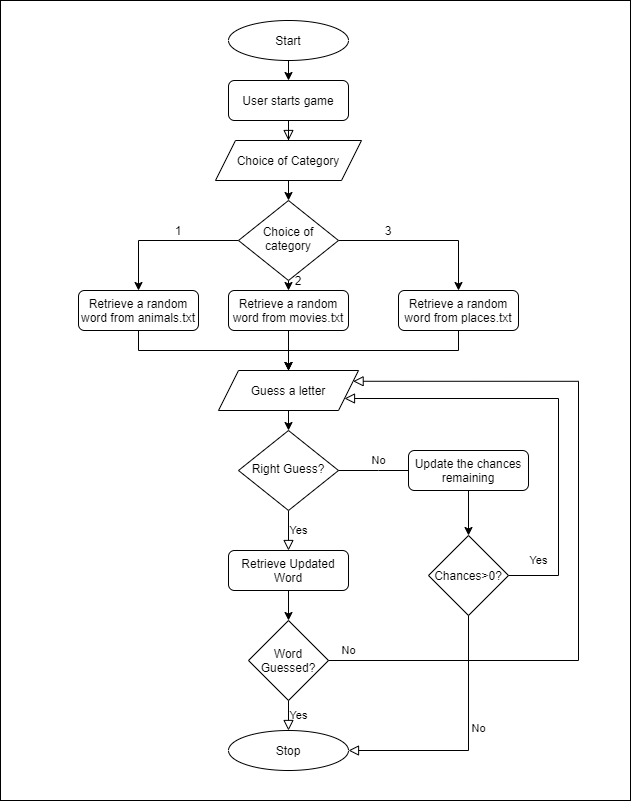

The diagram above was exported from draw.io. Its source (the exported page's mxGraphModel, read from the mxfile embedded in the PNG):
<mxGraphModel dx="852" dy="504" grid="1" gridSize="10" guides="1" tooltips="1" connect="1" arrows="1" fold="1" page="1" pageScale="1" pageWidth="827" pageHeight="1169" background="#ffffff" math="0" shadow="0">
  <root>
    <mxCell id="WIyWlLk6GJQsqaUBKTNV-0" />
    <mxCell id="WIyWlLk6GJQsqaUBKTNV-1" parent="WIyWlLk6GJQsqaUBKTNV-0" />
    <mxCell id="W9CdEtxQChyW8mfHTh3U-36" value="" style="rounded=0;whiteSpace=wrap;html=1;" vertex="1" parent="WIyWlLk6GJQsqaUBKTNV-1">
      <mxGeometry x="40" y="10" width="630" height="800" as="geometry" />
    </mxCell>
    <mxCell id="WIyWlLk6GJQsqaUBKTNV-2" value="" style="rounded=0;html=1;jettySize=auto;orthogonalLoop=1;fontSize=11;endArrow=block;endFill=0;endSize=8;strokeWidth=1;shadow=0;labelBackgroundColor=none;edgeStyle=orthogonalEdgeStyle;entryX=0.5;entryY=0;entryDx=0;entryDy=0;" parent="WIyWlLk6GJQsqaUBKTNV-1" source="WIyWlLk6GJQsqaUBKTNV-3" target="W9CdEtxQChyW8mfHTh3U-18" edge="1">
      <mxGeometry relative="1" as="geometry">
        <mxPoint x="508" y="160" as="targetPoint" />
      </mxGeometry>
    </mxCell>
    <mxCell id="WIyWlLk6GJQsqaUBKTNV-3" value="User starts game" style="rounded=1;whiteSpace=wrap;html=1;fontSize=12;glass=0;strokeWidth=1;shadow=0;" parent="WIyWlLk6GJQsqaUBKTNV-1" vertex="1">
      <mxGeometry x="268" y="90" width="120" height="40" as="geometry" />
    </mxCell>
    <mxCell id="W9CdEtxQChyW8mfHTh3U-0" style="edgeStyle=orthogonalEdgeStyle;rounded=0;orthogonalLoop=1;jettySize=auto;html=1;entryX=0.5;entryY=0;entryDx=0;entryDy=0;" edge="1" parent="WIyWlLk6GJQsqaUBKTNV-1" source="WIyWlLk6GJQsqaUBKTNV-6" target="W9CdEtxQChyW8mfHTh3U-3">
      <mxGeometry relative="1" as="geometry">
        <mxPoint x="188" y="260" as="targetPoint" />
      </mxGeometry>
    </mxCell>
    <mxCell id="W9CdEtxQChyW8mfHTh3U-1" style="edgeStyle=orthogonalEdgeStyle;rounded=0;orthogonalLoop=1;jettySize=auto;html=1;entryX=0.5;entryY=0;entryDx=0;entryDy=0;" edge="1" parent="WIyWlLk6GJQsqaUBKTNV-1" source="WIyWlLk6GJQsqaUBKTNV-6" target="WIyWlLk6GJQsqaUBKTNV-7">
      <mxGeometry relative="1" as="geometry" />
    </mxCell>
    <mxCell id="W9CdEtxQChyW8mfHTh3U-5" style="edgeStyle=orthogonalEdgeStyle;rounded=0;orthogonalLoop=1;jettySize=auto;html=1;exitX=0.5;exitY=1;exitDx=0;exitDy=0;entryX=0.5;entryY=0;entryDx=0;entryDy=0;" edge="1" parent="WIyWlLk6GJQsqaUBKTNV-1" source="WIyWlLk6GJQsqaUBKTNV-6" target="W9CdEtxQChyW8mfHTh3U-6">
      <mxGeometry relative="1" as="geometry">
        <mxPoint x="328" y="270" as="targetPoint" />
      </mxGeometry>
    </mxCell>
    <mxCell id="WIyWlLk6GJQsqaUBKTNV-6" value="Choice of category" style="rhombus;whiteSpace=wrap;html=1;shadow=0;fontFamily=Helvetica;fontSize=12;align=center;strokeWidth=1;spacing=6;spacingTop=-4;" parent="WIyWlLk6GJQsqaUBKTNV-1" vertex="1">
      <mxGeometry x="278" y="210" width="100" height="80" as="geometry" />
    </mxCell>
    <mxCell id="W9CdEtxQChyW8mfHTh3U-10" style="edgeStyle=orthogonalEdgeStyle;rounded=0;orthogonalLoop=1;jettySize=auto;html=1;exitX=0.5;exitY=1;exitDx=0;exitDy=0;entryX=0.5;entryY=0;entryDx=0;entryDy=0;" edge="1" parent="WIyWlLk6GJQsqaUBKTNV-1" source="WIyWlLk6GJQsqaUBKTNV-7" target="W9CdEtxQChyW8mfHTh3U-21">
      <mxGeometry relative="1" as="geometry">
        <mxPoint x="328" y="380" as="targetPoint" />
      </mxGeometry>
    </mxCell>
    <mxCell id="WIyWlLk6GJQsqaUBKTNV-7" value="Retrieve a random word from places.txt" style="rounded=1;whiteSpace=wrap;html=1;fontSize=12;glass=0;strokeWidth=1;shadow=0;" parent="WIyWlLk6GJQsqaUBKTNV-1" vertex="1">
      <mxGeometry x="438" y="300" width="120" height="40" as="geometry" />
    </mxCell>
    <mxCell id="WIyWlLk6GJQsqaUBKTNV-9" value="Yes" style="edgeStyle=orthogonalEdgeStyle;rounded=0;html=1;jettySize=auto;orthogonalLoop=1;fontSize=11;endArrow=block;endFill=0;endSize=8;strokeWidth=1;shadow=0;labelBackgroundColor=none;exitX=0.5;exitY=1;exitDx=0;exitDy=0;" parent="WIyWlLk6GJQsqaUBKTNV-1" source="W9CdEtxQChyW8mfHTh3U-11" target="WIyWlLk6GJQsqaUBKTNV-12" edge="1">
      <mxGeometry y="10" relative="1" as="geometry">
        <mxPoint as="offset" />
        <mxPoint x="508" y="510" as="sourcePoint" />
      </mxGeometry>
    </mxCell>
    <mxCell id="W9CdEtxQChyW8mfHTh3U-14" style="edgeStyle=orthogonalEdgeStyle;rounded=0;orthogonalLoop=1;jettySize=auto;html=1;exitX=0.5;exitY=1;exitDx=0;exitDy=0;entryX=0.5;entryY=0;entryDx=0;entryDy=0;" edge="1" parent="WIyWlLk6GJQsqaUBKTNV-1" target="W9CdEtxQChyW8mfHTh3U-11">
      <mxGeometry relative="1" as="geometry">
        <mxPoint x="328" y="420" as="sourcePoint" />
      </mxGeometry>
    </mxCell>
    <mxCell id="WIyWlLk6GJQsqaUBKTNV-12" value="Retrieve Updated Word" style="rounded=1;whiteSpace=wrap;html=1;fontSize=12;glass=0;strokeWidth=1;shadow=0;" parent="WIyWlLk6GJQsqaUBKTNV-1" vertex="1">
      <mxGeometry x="268" y="560" width="120" height="40" as="geometry" />
    </mxCell>
    <mxCell id="W9CdEtxQChyW8mfHTh3U-2" value="3" style="text;html=1;strokeColor=none;fillColor=none;align=center;verticalAlign=middle;whiteSpace=wrap;rounded=0;" vertex="1" parent="WIyWlLk6GJQsqaUBKTNV-1">
      <mxGeometry x="408" y="230" width="40" height="20" as="geometry" />
    </mxCell>
    <mxCell id="W9CdEtxQChyW8mfHTh3U-8" style="edgeStyle=orthogonalEdgeStyle;rounded=0;orthogonalLoop=1;jettySize=auto;html=1;exitX=0.5;exitY=1;exitDx=0;exitDy=0;entryX=0.5;entryY=0;entryDx=0;entryDy=0;" edge="1" parent="WIyWlLk6GJQsqaUBKTNV-1" source="W9CdEtxQChyW8mfHTh3U-3" target="W9CdEtxQChyW8mfHTh3U-21">
      <mxGeometry relative="1" as="geometry">
        <mxPoint x="328" y="380" as="targetPoint" />
      </mxGeometry>
    </mxCell>
    <mxCell id="W9CdEtxQChyW8mfHTh3U-3" value="Retrieve a random word from animals.txt" style="rounded=1;whiteSpace=wrap;html=1;fontSize=12;glass=0;strokeWidth=1;shadow=0;" vertex="1" parent="WIyWlLk6GJQsqaUBKTNV-1">
      <mxGeometry x="118" y="300" width="120" height="40" as="geometry" />
    </mxCell>
    <mxCell id="W9CdEtxQChyW8mfHTh3U-4" value="1" style="text;html=1;strokeColor=none;fillColor=none;align=center;verticalAlign=middle;whiteSpace=wrap;rounded=0;" vertex="1" parent="WIyWlLk6GJQsqaUBKTNV-1">
      <mxGeometry x="198" y="230" width="40" height="20" as="geometry" />
    </mxCell>
    <mxCell id="W9CdEtxQChyW8mfHTh3U-9" style="edgeStyle=orthogonalEdgeStyle;rounded=0;orthogonalLoop=1;jettySize=auto;html=1;exitX=0.5;exitY=1;exitDx=0;exitDy=0;entryX=0.5;entryY=0;entryDx=0;entryDy=0;" edge="1" parent="WIyWlLk6GJQsqaUBKTNV-1" source="W9CdEtxQChyW8mfHTh3U-6" target="W9CdEtxQChyW8mfHTh3U-21">
      <mxGeometry relative="1" as="geometry">
        <mxPoint x="646" y="409" as="targetPoint" />
      </mxGeometry>
    </mxCell>
    <mxCell id="W9CdEtxQChyW8mfHTh3U-6" value="Retrieve a random word from movies.txt" style="rounded=1;whiteSpace=wrap;html=1;fontSize=12;glass=0;strokeWidth=1;shadow=0;" vertex="1" parent="WIyWlLk6GJQsqaUBKTNV-1">
      <mxGeometry x="268" y="300" width="120" height="40" as="geometry" />
    </mxCell>
    <mxCell id="W9CdEtxQChyW8mfHTh3U-7" value="2" style="text;html=1;strokeColor=none;fillColor=none;align=center;verticalAlign=middle;whiteSpace=wrap;rounded=0;" vertex="1" parent="WIyWlLk6GJQsqaUBKTNV-1">
      <mxGeometry x="318" y="280" width="40" height="20" as="geometry" />
    </mxCell>
    <mxCell id="W9CdEtxQChyW8mfHTh3U-11" value="Right Guess?" style="rhombus;whiteSpace=wrap;html=1;shadow=0;fontFamily=Helvetica;fontSize=12;align=center;strokeWidth=1;spacing=6;spacingTop=-4;" vertex="1" parent="WIyWlLk6GJQsqaUBKTNV-1">
      <mxGeometry x="278" y="440" width="100" height="80" as="geometry" />
    </mxCell>
    <mxCell id="W9CdEtxQChyW8mfHTh3U-13" value="No" style="rounded=0;html=1;jettySize=auto;orthogonalLoop=1;fontSize=11;endArrow=block;endFill=0;endSize=8;strokeWidth=1;shadow=0;labelBackgroundColor=none;edgeStyle=orthogonalEdgeStyle;exitX=1;exitY=0.5;exitDx=0;exitDy=0;" edge="1" parent="WIyWlLk6GJQsqaUBKTNV-1" source="W9CdEtxQChyW8mfHTh3U-11">
      <mxGeometry x="-0.1111" y="10" relative="1" as="geometry">
        <mxPoint as="offset" />
        <mxPoint x="558" y="490" as="sourcePoint" />
        <mxPoint x="468" y="480" as="targetPoint" />
        <Array as="points">
          <mxPoint x="418" y="480" />
          <mxPoint x="418" y="480" />
        </Array>
      </mxGeometry>
    </mxCell>
    <mxCell id="W9CdEtxQChyW8mfHTh3U-17" style="edgeStyle=orthogonalEdgeStyle;rounded=0;orthogonalLoop=1;jettySize=auto;html=1;exitX=0.5;exitY=1;exitDx=0;exitDy=0;entryX=0.5;entryY=0;entryDx=0;entryDy=0;" edge="1" parent="WIyWlLk6GJQsqaUBKTNV-1" source="W9CdEtxQChyW8mfHTh3U-16" target="WIyWlLk6GJQsqaUBKTNV-3">
      <mxGeometry relative="1" as="geometry" />
    </mxCell>
    <mxCell id="W9CdEtxQChyW8mfHTh3U-16" value="Start" style="ellipse;whiteSpace=wrap;html=1;" vertex="1" parent="WIyWlLk6GJQsqaUBKTNV-1">
      <mxGeometry x="268" y="30" width="120" height="40" as="geometry" />
    </mxCell>
    <mxCell id="W9CdEtxQChyW8mfHTh3U-19" style="edgeStyle=orthogonalEdgeStyle;rounded=0;orthogonalLoop=1;jettySize=auto;html=1;exitX=0.5;exitY=1;exitDx=0;exitDy=0;entryX=0.5;entryY=0;entryDx=0;entryDy=0;" edge="1" parent="WIyWlLk6GJQsqaUBKTNV-1" source="W9CdEtxQChyW8mfHTh3U-18" target="WIyWlLk6GJQsqaUBKTNV-6">
      <mxGeometry relative="1" as="geometry" />
    </mxCell>
    <mxCell id="W9CdEtxQChyW8mfHTh3U-18" value="Choice of Category" style="shape=parallelogram;perimeter=parallelogramPerimeter;whiteSpace=wrap;html=1;fixedSize=1;" vertex="1" parent="WIyWlLk6GJQsqaUBKTNV-1">
      <mxGeometry x="255" y="150" width="146" height="40" as="geometry" />
    </mxCell>
    <mxCell id="W9CdEtxQChyW8mfHTh3U-21" value="&lt;span&gt;Guess a letter&lt;/span&gt;" style="shape=parallelogram;perimeter=parallelogramPerimeter;whiteSpace=wrap;html=1;fixedSize=1;" vertex="1" parent="WIyWlLk6GJQsqaUBKTNV-1">
      <mxGeometry x="258" y="380" width="140" height="40" as="geometry" />
    </mxCell>
    <mxCell id="W9CdEtxQChyW8mfHTh3U-33" style="edgeStyle=orthogonalEdgeStyle;rounded=0;orthogonalLoop=1;jettySize=auto;html=1;exitX=0.5;exitY=1;exitDx=0;exitDy=0;" edge="1" parent="WIyWlLk6GJQsqaUBKTNV-1" source="W9CdEtxQChyW8mfHTh3U-22" target="W9CdEtxQChyW8mfHTh3U-32">
      <mxGeometry relative="1" as="geometry" />
    </mxCell>
    <mxCell id="W9CdEtxQChyW8mfHTh3U-22" value="Update the chances remaining" style="rounded=1;whiteSpace=wrap;html=1;fontSize=12;glass=0;strokeWidth=1;shadow=0;" vertex="1" parent="WIyWlLk6GJQsqaUBKTNV-1">
      <mxGeometry x="448" y="460" width="120" height="40" as="geometry" />
    </mxCell>
    <mxCell id="W9CdEtxQChyW8mfHTh3U-26" value="Word Guessed?" style="rhombus;whiteSpace=wrap;html=1;" vertex="1" parent="WIyWlLk6GJQsqaUBKTNV-1">
      <mxGeometry x="288" y="630" width="80" height="80" as="geometry" />
    </mxCell>
    <mxCell id="W9CdEtxQChyW8mfHTh3U-28" value="Yes" style="edgeStyle=orthogonalEdgeStyle;rounded=0;html=1;jettySize=auto;orthogonalLoop=1;fontSize=11;endArrow=block;endFill=0;endSize=8;strokeWidth=1;shadow=0;labelBackgroundColor=none;exitX=0.5;exitY=1;exitDx=0;exitDy=0;entryX=0.5;entryY=0;entryDx=0;entryDy=0;" edge="1" parent="WIyWlLk6GJQsqaUBKTNV-1" source="W9CdEtxQChyW8mfHTh3U-26" target="W9CdEtxQChyW8mfHTh3U-29">
      <mxGeometry y="10" relative="1" as="geometry">
        <mxPoint as="offset" />
        <mxPoint x="348" y="540" as="sourcePoint" />
        <mxPoint x="328" y="740" as="targetPoint" />
      </mxGeometry>
    </mxCell>
    <mxCell id="W9CdEtxQChyW8mfHTh3U-29" value="Stop" style="ellipse;whiteSpace=wrap;html=1;" vertex="1" parent="WIyWlLk6GJQsqaUBKTNV-1">
      <mxGeometry x="268" y="740" width="120" height="40" as="geometry" />
    </mxCell>
    <mxCell id="W9CdEtxQChyW8mfHTh3U-30" value="No" style="rounded=0;html=1;jettySize=auto;orthogonalLoop=1;fontSize=11;endArrow=block;endFill=0;endSize=8;strokeWidth=1;shadow=0;labelBackgroundColor=none;edgeStyle=orthogonalEdgeStyle;exitX=1;exitY=0.5;exitDx=0;exitDy=0;entryX=1;entryY=0.25;entryDx=0;entryDy=0;" edge="1" parent="WIyWlLk6GJQsqaUBKTNV-1" source="W9CdEtxQChyW8mfHTh3U-26" target="W9CdEtxQChyW8mfHTh3U-21">
      <mxGeometry x="-0.947" y="10" relative="1" as="geometry">
        <mxPoint as="offset" />
        <mxPoint x="388" y="490" as="sourcePoint" />
        <mxPoint x="478" y="670" as="targetPoint" />
        <Array as="points">
          <mxPoint x="618" y="670" />
          <mxPoint x="618" y="391" />
        </Array>
      </mxGeometry>
    </mxCell>
    <mxCell id="W9CdEtxQChyW8mfHTh3U-31" value="" style="endArrow=classic;html=1;exitX=0.5;exitY=1;exitDx=0;exitDy=0;" edge="1" parent="WIyWlLk6GJQsqaUBKTNV-1" source="WIyWlLk6GJQsqaUBKTNV-12" target="W9CdEtxQChyW8mfHTh3U-26">
      <mxGeometry width="50" height="50" relative="1" as="geometry">
        <mxPoint x="498" y="570" as="sourcePoint" />
        <mxPoint x="548" y="520" as="targetPoint" />
      </mxGeometry>
    </mxCell>
    <mxCell id="W9CdEtxQChyW8mfHTh3U-32" value="Chances&amp;gt;0?" style="rhombus;whiteSpace=wrap;html=1;" vertex="1" parent="WIyWlLk6GJQsqaUBKTNV-1">
      <mxGeometry x="468" y="545" width="80" height="80" as="geometry" />
    </mxCell>
    <mxCell id="W9CdEtxQChyW8mfHTh3U-34" value="No" style="rounded=0;html=1;jettySize=auto;orthogonalLoop=1;fontSize=11;endArrow=block;endFill=0;endSize=8;strokeWidth=1;shadow=0;labelBackgroundColor=none;edgeStyle=orthogonalEdgeStyle;exitX=0.5;exitY=1;exitDx=0;exitDy=0;entryX=1;entryY=0.5;entryDx=0;entryDy=0;" edge="1" parent="WIyWlLk6GJQsqaUBKTNV-1" source="W9CdEtxQChyW8mfHTh3U-32" target="W9CdEtxQChyW8mfHTh3U-29">
      <mxGeometry x="-0.1111" y="10" relative="1" as="geometry">
        <mxPoint as="offset" />
        <mxPoint x="378" y="680" as="sourcePoint" />
        <mxPoint x="402.6153846153845" y="400.7692307692307" as="targetPoint" />
        <Array as="points">
          <mxPoint x="508" y="760" />
        </Array>
      </mxGeometry>
    </mxCell>
    <mxCell id="W9CdEtxQChyW8mfHTh3U-35" value="Yes" style="edgeStyle=orthogonalEdgeStyle;rounded=0;html=1;jettySize=auto;orthogonalLoop=1;fontSize=11;endArrow=block;endFill=0;endSize=8;strokeWidth=1;shadow=0;labelBackgroundColor=none;exitX=1;exitY=0.5;exitDx=0;exitDy=0;entryX=1;entryY=0.75;entryDx=0;entryDy=0;" edge="1" parent="WIyWlLk6GJQsqaUBKTNV-1" source="W9CdEtxQChyW8mfHTh3U-32" target="W9CdEtxQChyW8mfHTh3U-21">
      <mxGeometry x="-0.8639" y="15" relative="1" as="geometry">
        <mxPoint as="offset" />
        <mxPoint x="338" y="720" as="sourcePoint" />
        <mxPoint x="338" y="750" as="targetPoint" />
        <Array as="points">
          <mxPoint x="598" y="585" />
          <mxPoint x="598" y="408" />
        </Array>
      </mxGeometry>
    </mxCell>
  </root>
</mxGraphModel>